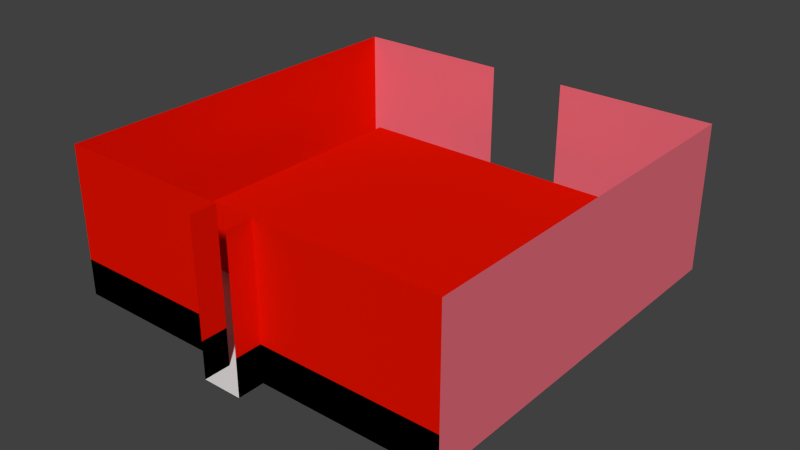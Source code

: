 # Source: RoomB.blend  (saved by Blender 2.74.0; exported with 4.5.12 LTS)
import bpy
from mathutils import Matrix  # noqa: F401  (used for matrix-valued properties, if any)

bpy.ops.wm.read_factory_settings(use_empty=True)
scene = bpy.context.scene
scene.name = 'Scene'

# ---- collections
col_collection_1 = bpy.data.collections.new('Collection 1'); scene.collection.children.link(col_collection_1)

# ---- materials (node trees are filled in below, after node groups)
mat_bfloor = bpy.data.materials.new('BFLOOR')
mat_bfloor.alpha_threshold = 0.0
mat_bfloor.use_transparent_shadow = False
mat_bfloor.roughness = 0.5
mat_bwall = bpy.data.materials.new('BWALL')
mat_bwall.alpha_threshold = 0.0
mat_bwall.use_transparent_shadow = False
mat_bwall.diffuse_color = (0.8, 0.1558, 0.204, 1.0)
mat_bwall.roughness = 0.5
mat_cieling = bpy.data.materials.new('Cieling')
mat_cieling.alpha_threshold = 0.0
mat_cieling.use_transparent_shadow = False
mat_cieling.diffuse_color = (0.0, 0.0, 0.0, 1.0)
mat_cieling.roughness = 0.5
mat_transparent = bpy.data.materials.new('Transparent')
mat_transparent.alpha_threshold = 0.0
mat_transparent.use_transparent_shadow = False
mat_transparent.diffuse_color = (0.8, 0.005877, 0.0, 1.0)
mat_transparent.roughness = 0.5

# ---- material node trees

# ---- world
world_world = bpy.data.worlds.new('World'); scene.world = world_world
world_world.color = (0.05088, 0.05088, 0.05088)
world_world.use_sun_shadow = False
world_world.sun_shadow_jitter_overblur = 0.0
world_world.cycles.sampling_method = 'MANUAL'
world_world.cycles.sample_map_resolution = 256

# ---- meshes
me_plane = bpy.data.meshes.new('Plane')
me_plane.from_pydata([(-1.876, -2.102, 2.22e-16), (1.87, -2.102, 2.22e-16), (-1.876, 1.585, 2.22e-16), (1.87, 1.585, 2.22e-16), (0.0001721, -2.102, 7.451e-09), (-0.0004191, 1.585, 2.98e-08), (-0.7345, 1.585, 5.551e-17), (-0.7345, -2.102, 5.551e-17), (0.7375, -2.102, 5.551e-17), (0.7375, 1.585, 5.551e-17), (-1.876, 0.18, 2.22e-16), (1.87, 0.18, 2.22e-16), (0.3725, 1.585, 2.98e-08), (0.1873, -2.102, 7.451e-09), (-0.1855, -2.102, 7.451e-09), (-0.3704, 1.585, 2.98e-08), (0.0001721, -2.348, 7.451e-09), (0.1873, -2.348, 7.451e-09), (-0.1855, -2.348, 7.451e-09), (-0.0004191, 1.831, 2.98e-08), (0.3725, 1.831, 2.98e-08), (-0.3704, 1.831, 2.98e-08), (1.87, 1.085, 2.22e-16), (-0.0004191, 1.085, 2.98e-08), (-0.7345, 1.085, 5.551e-17), (0.7375, 1.085, 5.551e-17), (-1.876, 1.085, 2.22e-16), (0.3725, 1.085, 2.98e-08), (-0.3704, 1.085, 2.98e-08), (-1.876, -1.123, 2.235e-08), (1.87, -1.124, 2.22e-16), (0.0001721, -1.124, 7.451e-09), (-0.7345, -1.124, 5.551e-17), (0.7375, -1.124, 5.551e-17), (0.1873, -1.124, 7.451e-09), (-0.1855, -1.124, 7.451e-09), (-1.876, -1.61, 2.22e-16), (1.87, -1.61, 2.22e-16), (0.0001721, -1.61, 7.451e-09), (-0.7345, -1.61, 5.551e-17), (0.7375, -1.61, 5.551e-17), (0.1873, -1.61, 7.451e-09), (-0.1855, -1.61, 7.451e-09), (1.87, 1.335, 2.22e-16), (-0.0004191, 1.335, 2.98e-08), (-0.7345, 1.335, 5.551e-17), (0.7375, 1.335, 5.551e-17), (0.3725, 1.335, 2.98e-08), (-0.3704, 1.335, 2.98e-08), (-1.876, 1.335, 2.22e-16), (-1.876, 0.6719, 2.22e-16), (1.87, 0.6719, 2.22e-16), (1.87, -0.25, 2.22e-16), (-1.876, -0.2512, 2.235e-08), (-1.385, 1.585, 2.22e-16), (-1.385, -2.102, 2.22e-16), (-1.385, 0.18, 2.22e-16), (-1.385, 1.085, 2.22e-16), (-1.385, -1.124, 2.22e-16), (-1.385, -1.61, 2.22e-16), (-1.385, 1.335, 2.22e-16), (-1.385, 0.6719, 2.22e-16), (-1.385, -0.25, 2.22e-16), (1.406, -2.102, 2.22e-16), (1.406, 1.585, 2.22e-16), (1.406, 0.18, 2.22e-16), (1.406, 1.085, 2.22e-16), (1.406, -1.124, 2.22e-16), (1.406, -1.61, 2.22e-16), (1.406, 1.335, 2.22e-16), (1.406, 0.6719, 2.22e-16), (1.406, -0.25, 2.22e-16), (-1.876, -0.6869, 2.235e-08), (1.87, -0.6869, 2.22e-16), (-1.385, -0.6869, 2.22e-16), (1.406, -0.6869, 2.22e-16), (1.406, 0.18, -0.2859), (-0.0004191, 1.085, -0.2859), (-0.7345, 1.085, -0.2859), (0.7375, 1.085, -0.2859), (0.3725, 1.085, -0.2859), (-0.3704, 1.085, -0.2859), (1.406, 1.085, -0.2859), (-0.1855, -1.124, -0.2859), (-0.7345, -1.124, -0.2859), (0.1873, -1.124, -0.2859), (0.0001721, -1.124, -0.2859), (1.406, -1.124, -0.2859), (0.7375, -1.124, -0.2859), (1.406, 0.6719, -0.2859), (1.406, -0.25, -0.2859), (-1.385, 0.18, -0.2859), (-1.385, 1.085, -0.2859), (-1.385, -1.124, -0.2859), (-1.385, 0.6719, -0.2859), (-1.385, -0.25, -0.2859), (-1.385, -0.6869, -0.2859), (1.406, -0.6869, -0.2859), (-1.876, -2.102, 1.398), (1.87, -2.102, 1.398), (-1.876, 1.585, 1.398), (1.87, 1.585, 1.398), (-0.7345, 1.585, 1.398), (-0.7345, -2.102, 1.398), (0.7375, -2.102, 1.398), (0.7375, 1.585, 1.398), (-1.876, 0.18, 1.398), (1.87, 0.18, 1.398), (0.3725, 1.585, 1.398), (0.1873, -2.102, 1.398), (-0.1855, -2.102, 1.398), (-0.3704, 1.585, 1.398), (0.1873, -2.348, 1.398), (-0.1855, -2.348, 1.398), (1.87, 1.085, 1.398), (-1.876, 1.085, 1.398), (-1.876, -1.123, 1.398), (1.87, -1.124, 1.398), (-1.876, -1.61, 1.398), (1.87, -1.61, 1.398), (1.87, 1.335, 1.398), (-1.876, 1.335, 1.398), (-1.876, 0.6719, 1.398), (1.87, 0.6719, 1.398), (1.87, -0.25, 1.398), (-1.876, -0.2512, 1.398), (-1.385, 1.585, 1.398), (-1.385, -2.102, 1.398), (1.406, -2.102, 1.398), (1.406, 1.585, 1.398), (-1.876, -0.6869, 1.398), (1.87, -0.6869, 1.398), (1.87, 0.6719, 0.6989), (1.87, 0.18, 0.6989), (1.87, 1.585, 0.6989), (1.87, 1.335, 0.6989), (1.406, 1.585, 0.6989), (1.87, -0.6869, 0.6989), (1.87, -1.124, 0.6989), (0.3725, 1.585, 0.6989), (0.7375, 1.585, 0.6989), (1.87, -1.61, 0.6989), (1.87, -2.102, 0.6989), (0.7375, -2.102, 0.6989), (0.1873, -2.102, 0.6989), (0.1873, -2.348, 0.6989), (1.87, -0.25, 0.6989), (1.406, -2.102, 0.6989), (1.87, 1.085, 0.6989), (-0.3704, 1.585, 0.6989), (-1.876, -1.61, 0.6989), (-1.876, -1.123, 0.6989), (-0.1855, -2.102, 0.6989), (-0.7345, -2.102, 0.6989), (-0.1855, -2.348, 0.6989), (-1.385, -2.102, 0.6989), (-1.876, -2.102, 0.6989), (-1.876, 1.085, 0.6989), (-1.876, 1.335, 0.6989), (-1.876, -0.6869, 0.6989), (-1.876, 0.18, 0.6989), (-1.876, 0.6719, 0.6989), (-1.876, 1.585, 0.6989), (-1.385, 1.585, 0.6989), (-0.7345, 1.585, 0.6989), (-1.876, -0.2512, 0.6989), (-0.3704, 1.585, 0.3415), (-1.876, -1.61, 0.3415), (-0.1855, -2.102, 0.3415), (-0.1855, -2.348, 0.3415), (-1.385, -2.102, 0.3415), (-1.876, 1.085, 0.3415), (-1.876, 0.18, 0.3415), (-1.876, 1.585, 0.3415), (-0.7345, 1.585, 0.3415), (-1.876, -0.2512, 0.3415), (-1.876, -1.123, 0.3415), (-0.7345, -2.102, 0.3415), (-1.876, -2.102, 0.3415), (-1.876, 1.335, 0.3415), (-1.876, -0.6869, 0.3415), (-1.876, 0.6719, 0.3415), (-1.385, 1.585, 0.3415), (1.87, 0.6719, 0.3494), (1.87, 1.585, 0.3494), (1.406, 1.585, 0.3494), (1.87, -0.6869, 0.3494), (0.3725, 1.585, 0.3494), (1.87, -1.61, 0.3494), (0.7375, -2.102, 0.3494), (1.87, 0.18, 0.3494), (1.87, 1.335, 0.3494), (1.87, -1.124, 0.3494), (0.7375, 1.585, 0.3494), (1.87, -2.102, 0.3494), (0.1873, -2.102, 0.3494), (0.1873, -2.348, 0.3494), (1.87, -0.25, 0.3494), (1.406, -2.102, 0.3494), (1.87, 1.085, 0.3494), (-0.0004191, 1.085, 0.6778), (-0.7345, 1.085, 0.6778), (0.7375, 1.085, 0.6778), (0.3725, 1.085, 0.6778), (-0.3704, 1.085, 0.6778), (0.0001721, -1.124, 0.6778), (-0.7345, -1.124, 0.6778), (0.7375, -1.124, 0.6778), (0.1873, -1.124, 0.6778), (-0.1855, -1.124, 0.6778), (-1.385, 0.18, 0.6778), (-1.385, 1.085, 0.6778), (-1.385, -1.124, 0.6778), (-1.385, 0.6719, 0.6778), (-1.385, -0.25, 0.6778), (1.406, 0.18, 0.6778), (1.406, 1.085, 0.6778), (1.406, -1.124, 0.6778), (1.406, 0.6719, 0.6778), (1.406, -0.25, 0.6778), (-1.385, -0.6869, 0.6778), (1.406, -0.6869, 0.6778)], [], [(69, 43, 3, 64), (48, 44, 5, 15), (60, 45, 6, 54), (47, 46, 9, 12), (71, 52, 11, 65), (44, 47, 12, 5), (45, 48, 15, 6), (13, 4, 16, 17), (4, 14, 18, 16), (15, 5, 19, 21), (5, 12, 20, 19), (35, 31, 86, 83), (66, 25, 79, 82), (70, 51, 22, 66), (39, 42, 35, 32), (38, 41, 34, 31), (68, 37, 30, 67), (42, 38, 31, 35), (59, 39, 32, 58), (41, 40, 33, 34), (13, 8, 40, 41), (55, 7, 39, 59), (14, 4, 38, 42), (63, 1, 37, 68), (4, 13, 41, 38), (7, 14, 42, 39), (24, 28, 48, 45), (23, 27, 47, 44), (27, 25, 46, 47), (57, 24, 45, 60), (28, 23, 44, 48), (66, 22, 43, 69), (65, 11, 51, 70), (34, 33, 88, 85), (56, 62, 95, 91), (58, 32, 84, 93), (75, 71, 90, 97), (28, 24, 78, 81), (32, 35, 83, 84), (25, 27, 80, 79), (75, 73, 52, 71), (74, 58, 93, 96), (61, 56, 91, 94), (33, 67, 87, 88), (72, 74, 62, 53), (10, 56, 61, 50), (26, 57, 60, 49), (0, 55, 59, 36), (36, 59, 58, 29), (50, 61, 57, 26), (53, 62, 56, 10), (49, 60, 54, 2), (23, 28, 81, 77), (71, 65, 76, 90), (25, 66, 69, 46), (8, 63, 68, 40), (40, 68, 67, 33), (57, 61, 94, 92), (24, 57, 92, 78), (46, 69, 64, 9), (65, 70, 89, 76), (29, 58, 74, 72), (27, 23, 77, 80), (62, 74, 96, 95), (31, 34, 85, 86), (67, 30, 73, 75), (70, 66, 82, 89), (67, 75, 97, 87), (132, 133, 107, 123), (150, 151, 116, 118), (134, 135, 120, 101), (152, 153, 103, 110), (136, 134, 101, 129), (137, 138, 117, 131), (154, 152, 110, 113), (155, 156, 98, 127), (139, 140, 105, 108), (157, 158, 121, 115), (151, 159, 130, 116), (160, 161, 122, 106), (162, 163, 126, 100), (141, 142, 99, 119), (143, 144, 109, 104), (156, 150, 118, 98), (164, 149, 111, 102), (144, 145, 112, 109), (138, 141, 119, 117), (133, 146, 124, 107), (146, 137, 131, 124), (158, 162, 100, 121), (140, 136, 129, 105), (161, 157, 115, 122), (142, 147, 128, 99), (165, 160, 106, 125), (163, 164, 102, 126), (147, 143, 104, 128), (159, 165, 125, 130), (153, 155, 127, 103), (135, 148, 114, 120), (148, 132, 123, 114), (199, 183, 132, 148), (191, 199, 148, 135), (198, 189, 143, 147), (194, 198, 147, 142), (193, 185, 136, 140), (197, 186, 137, 146), (190, 197, 146, 133), (192, 188, 141, 138), (195, 196, 145, 144), (189, 195, 144, 143), (188, 194, 142, 141), (187, 193, 140, 139), (186, 192, 138, 137), (185, 184, 134, 136), (184, 191, 135, 134), (183, 190, 133, 132), (177, 170, 155, 153), (180, 175, 165, 159), (182, 174, 164, 163), (175, 172, 160, 165), (181, 171, 157, 161), (179, 173, 162, 158), (174, 166, 149, 164), (178, 167, 150, 156), (173, 182, 163, 162), (172, 181, 161, 160), (176, 180, 159, 151), (171, 179, 158, 157), (170, 178, 156, 155), (169, 168, 152, 154), (168, 177, 153, 152), (167, 176, 151, 150), (36, 29, 176, 167), (14, 7, 177, 168), (18, 14, 168, 169), (55, 0, 178, 170), (26, 49, 179, 171), (29, 72, 180, 176), (10, 50, 181, 172), (2, 54, 182, 173), (0, 36, 167, 178), (6, 15, 166, 174), (49, 2, 173, 179), (50, 26, 171, 181), (53, 10, 172, 175), (54, 6, 174, 182), (72, 53, 175, 180), (7, 55, 170, 177), (51, 11, 190, 183), (3, 43, 191, 184), (64, 3, 184, 185), (73, 30, 192, 186), (12, 9, 193, 187), (37, 1, 194, 188), (8, 13, 195, 189), (13, 17, 196, 195), (30, 37, 188, 192), (11, 52, 197, 190), (52, 73, 186, 197), (9, 64, 185, 193), (1, 63, 198, 194), (63, 8, 189, 198), (43, 22, 199, 191), (22, 51, 183, 199), (33, 34, 208, 207), (57, 24, 201, 211), (61, 57, 211, 213), (66, 25, 202, 216), (35, 31, 205, 209), (65, 71, 219, 215), (34, 31, 205, 208), (61, 56, 210, 213), (74, 58, 212, 220), (23, 27, 203, 200), (75, 71, 219, 221), (32, 58, 212, 206), (56, 62, 214, 210), (28, 23, 200, 204), (33, 67, 217, 207), (75, 67, 217, 221), (66, 70, 218, 216), (27, 25, 202, 203), (35, 32, 206, 209), (74, 62, 214, 220), (24, 28, 204, 201), (70, 65, 215, 218), (201, 204, 200, 203, 202, 216, 218, 215, 219, 221, 217, 207, 208, 205, 209, 206, 212, 220, 214, 210, 213, 211)])
me_plane.polygons.foreach_set('material_index', [0, 0, 0, 0, 0, 0, 0, 0, 0, 0, 0, 1, 1, 0, 0, 0, 0, 0, 0, 0, 0, 0, 0, 0, 0, 0, 0, 0, 0, 0, 0, 0, 0, 1, 1, 1, 1, 1, 1, 1, 0, 1, 1, 1, 0, 0, 0, 0, 0, 0, 0, 0, 1, 1, 0, 0, 0, 1, 1, 0, 1, 0, 1, 1, 1, 0, 1, 1, 1, 3, 1, 3, 1, 1, 3, 3, 1, 3, 3, 3, 1, 1, 3, 3, 1, 3, 1, 1, 1, 3, 1, 3, 3, 3, 1, 3, 3, 3, 1, 1, 1, 1, 3, 3, 1, 1, 1, 1, 3, 3, 1, 1, 1, 1, 1, 1, 3, 3, 1, 3, 3, 3, 1, 3, 1, 3, 3, 3, 3, 3, 3, 3, 2, 2, 2, 2, 2, 2, 2, 1, 2, 1, 2, 2, 2, 1, 2, 2, 1, 1, 1, 1, 1, 1, 2, 2, 1, 1, 1, 1, 2, 2, 1, 1, 3, 3, 3, 3, 3, 3, 3, 3, 3, 3, 3, 3, 3, 3, 3, 3, 3, 3, 3, 3, 3, 3, 3])
me_plane.materials.append(mat_bfloor)
me_plane.materials.append(mat_bwall)
me_plane.materials.append(mat_cieling)
me_plane.materials.append(mat_transparent)
me_plane.use_remesh_preserve_volume = False
me_plane.use_remesh_preserve_attributes = False
me_plane.use_mirror_vertex_groups = False
me_plane.update()

# ---- objects
ob_plane = bpy.data.objects.new('Plane', me_plane)

# ---- transforms, parenting, visibility, modifiers, constraints
ob_plane.location = (0.0, 0.0, 0.0)
ob_plane.scale = (2.271, 2.271, 2.271)
ob_plane.lineart.crease_threshold = 0.0

# ---- collection membership
col_collection_1.objects.link(ob_plane)

# ---- scene / render settings (as saved in the file)
scene.frame_start = 1; scene.frame_end = 250; scene.frame_set(1)
scene.render.engine = 'BLENDER_EEVEE_NEXT'
scene.render.resolution_percentage = 50
scene.render.dither_intensity = 0.0
scene.cycles.use_denoising = False
scene.cycles.samples = 10
scene.cycles.sampling_pattern = 'TABULATED_SOBOL'
scene.cycles.light_sampling_threshold = 0.0
scene.cycles.use_adaptive_sampling = False
scene.cycles.use_light_tree = False
scene.cycles.blur_glossy = 0.0
scene.cycles.pixel_filter_type = 'GAUSSIAN'
scene.cycles.sample_clamp_indirect = 0.0
scene.view_settings.view_transform = 'Standard'
bpy.context.view_layer.update()

# ---- added for rendering (the .blend has no active camera and no usable light): camera, sun
cam_auto = bpy.data.cameras.new('AutoCamera')
cam_auto.lens = 50.0
cam_auto.sensor_width = 36.0
cam_auto.clip_end = 1000.0
ob_auto_camera = bpy.data.objects.new('AutoCamera', cam_auto)
scene.collection.objects.link(ob_auto_camera)
ob_auto_camera.location = (12.303, -15.358, 11.1098)
ob_auto_camera.rotation_euler = (1.09748, -7.21219e-08, 0.694738)
scene.camera = ob_auto_camera
light_auto_sun = bpy.data.lights.new('AutoSun', 'SUN')
light_auto_sun.energy = 3.0
light_auto_sun.angle = 0.0523599
ob_auto_sun = bpy.data.objects.new('AutoSun', light_auto_sun)
scene.collection.objects.link(ob_auto_sun)
ob_auto_sun.rotation_euler = (0.872665, 0.174533, 0.523599)
bpy.context.view_layer.update()
